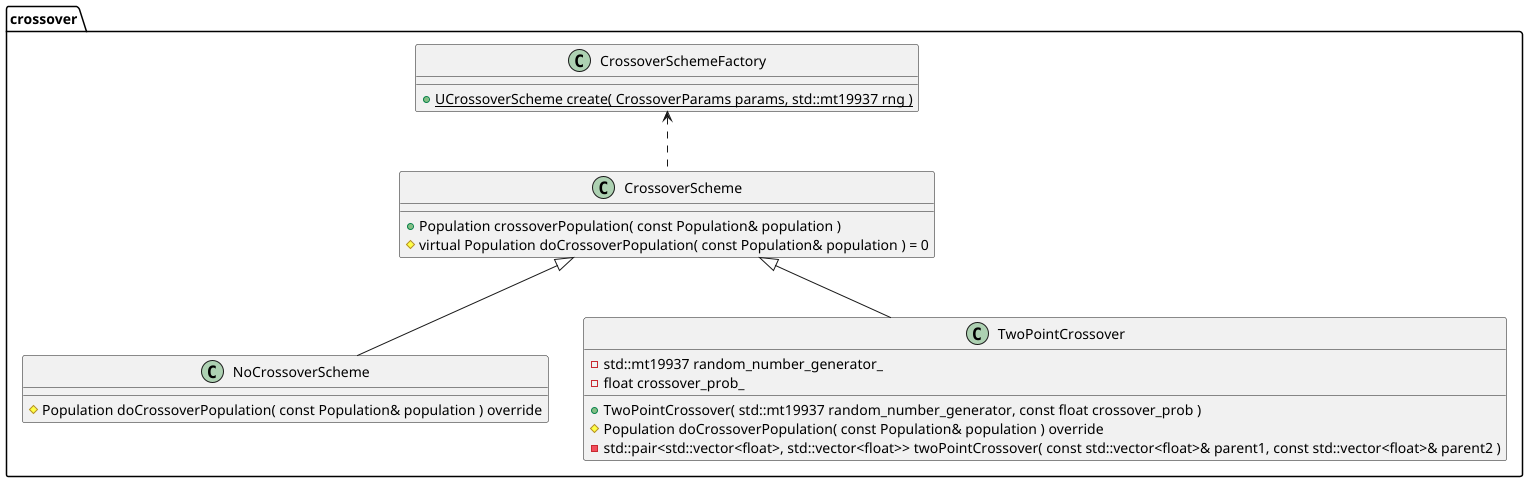

The diagram above was rendered by PlantUML. Its source (embedded in the PNG):
@startuml
'https://plantuml.com/class-diagram

package crossover {
    class CrossoverScheme {
        + Population crossoverPopulation( const Population& population )
        # virtual Population doCrossoverPopulation( const Population& population ) = 0
    }

    class CrossoverSchemeFactory {
        + {static} UCrossoverScheme create( CrossoverParams params, std::mt19937 rng )
    }

    class NoCrossoverScheme {
        # Population doCrossoverPopulation( const Population& population ) override
    }

    class TwoPointCrossover {
        + TwoPointCrossover( std::mt19937 random_number_generator, const float crossover_prob )
        # Population doCrossoverPopulation( const Population& population ) override
        - std::mt19937 random_number_generator_
        - float crossover_prob_
        - std::pair<std::vector<float>, std::vector<float>> twoPointCrossover( const std::vector<float>& parent1, const std::vector<float>& parent2 )
    }

    CrossoverSchemeFactory <.. CrossoverScheme
    CrossoverScheme <|-- NoCrossoverScheme
    CrossoverScheme <|-- TwoPointCrossover

}

@enduml